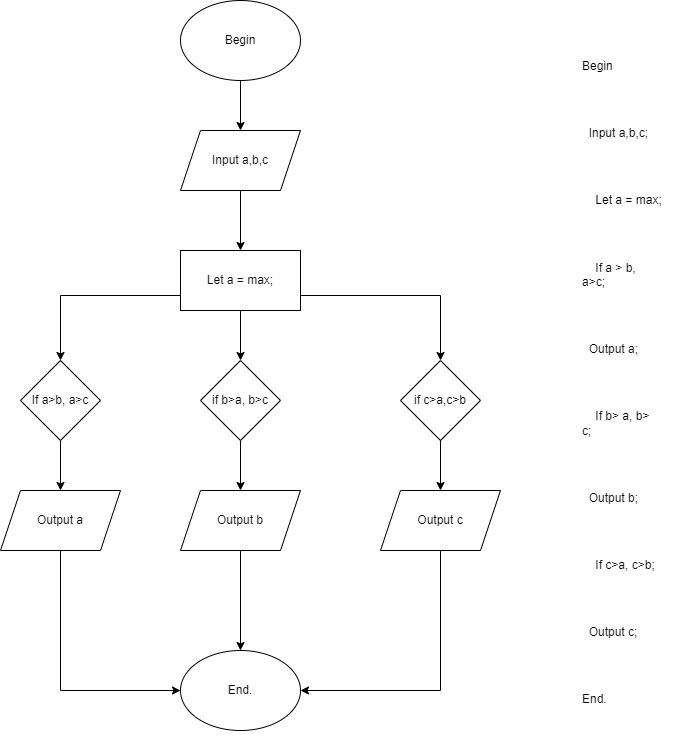

The diagram above was exported from draw.io. Its source (the exported page's mxGraphModel, read from the mxfile embedded in the PNG):
<mxGraphModel dx="1036" dy="606" grid="1" gridSize="10" guides="1" tooltips="1" connect="1" arrows="1" fold="1" page="1" pageScale="1" pageWidth="850" pageHeight="1100" math="0" shadow="0">
  <root>
    <mxCell id="0" />
    <mxCell id="1" parent="0" />
    <mxCell id="DZdfCC0QC-tVt5ohX-sF-14" value="" style="edgeStyle=orthogonalEdgeStyle;rounded=0;orthogonalLoop=1;jettySize=auto;html=1;" parent="1" source="DZdfCC0QC-tVt5ohX-sF-3" target="DZdfCC0QC-tVt5ohX-sF-4" edge="1">
      <mxGeometry relative="1" as="geometry" />
    </mxCell>
    <mxCell id="DZdfCC0QC-tVt5ohX-sF-3" value="Begin" style="ellipse;whiteSpace=wrap;html=1;" parent="1" vertex="1">
      <mxGeometry x="290" y="80" width="120" height="80" as="geometry" />
    </mxCell>
    <mxCell id="DZdfCC0QC-tVt5ohX-sF-15" value="" style="edgeStyle=orthogonalEdgeStyle;rounded=0;orthogonalLoop=1;jettySize=auto;html=1;" parent="1" source="DZdfCC0QC-tVt5ohX-sF-4" target="DZdfCC0QC-tVt5ohX-sF-6" edge="1">
      <mxGeometry relative="1" as="geometry" />
    </mxCell>
    <mxCell id="DZdfCC0QC-tVt5ohX-sF-4" value="Input a,b,c" style="shape=parallelogram;perimeter=parallelogramPerimeter;whiteSpace=wrap;html=1;fixedSize=1;" parent="1" vertex="1">
      <mxGeometry x="290" y="210" width="120" height="60" as="geometry" />
    </mxCell>
    <mxCell id="DZdfCC0QC-tVt5ohX-sF-16" value="" style="edgeStyle=orthogonalEdgeStyle;rounded=0;orthogonalLoop=1;jettySize=auto;html=1;" parent="1" source="DZdfCC0QC-tVt5ohX-sF-6" target="DZdfCC0QC-tVt5ohX-sF-8" edge="1">
      <mxGeometry relative="1" as="geometry" />
    </mxCell>
    <mxCell id="DZdfCC0QC-tVt5ohX-sF-17" style="edgeStyle=orthogonalEdgeStyle;rounded=0;orthogonalLoop=1;jettySize=auto;html=1;exitX=0;exitY=0.75;exitDx=0;exitDy=0;entryX=0.5;entryY=0;entryDx=0;entryDy=0;" parent="1" source="DZdfCC0QC-tVt5ohX-sF-6" target="DZdfCC0QC-tVt5ohX-sF-7" edge="1">
      <mxGeometry relative="1" as="geometry" />
    </mxCell>
    <mxCell id="DZdfCC0QC-tVt5ohX-sF-18" style="edgeStyle=orthogonalEdgeStyle;rounded=0;orthogonalLoop=1;jettySize=auto;html=1;exitX=1;exitY=0.75;exitDx=0;exitDy=0;entryX=0.5;entryY=0;entryDx=0;entryDy=0;" parent="1" source="DZdfCC0QC-tVt5ohX-sF-6" target="DZdfCC0QC-tVt5ohX-sF-9" edge="1">
      <mxGeometry relative="1" as="geometry" />
    </mxCell>
    <mxCell id="DZdfCC0QC-tVt5ohX-sF-6" value="Let a = max;" style="rounded=0;whiteSpace=wrap;html=1;" parent="1" vertex="1">
      <mxGeometry x="290" y="330" width="120" height="60" as="geometry" />
    </mxCell>
    <mxCell id="DZdfCC0QC-tVt5ohX-sF-20" value="" style="edgeStyle=orthogonalEdgeStyle;rounded=0;orthogonalLoop=1;jettySize=auto;html=1;" parent="1" source="DZdfCC0QC-tVt5ohX-sF-7" target="DZdfCC0QC-tVt5ohX-sF-10" edge="1">
      <mxGeometry relative="1" as="geometry" />
    </mxCell>
    <mxCell id="DZdfCC0QC-tVt5ohX-sF-7" value="If a&amp;gt;b, a&amp;gt;c" style="rhombus;whiteSpace=wrap;html=1;" parent="1" vertex="1">
      <mxGeometry x="130" y="440" width="80" height="80" as="geometry" />
    </mxCell>
    <mxCell id="DZdfCC0QC-tVt5ohX-sF-19" value="" style="edgeStyle=orthogonalEdgeStyle;rounded=0;orthogonalLoop=1;jettySize=auto;html=1;" parent="1" source="DZdfCC0QC-tVt5ohX-sF-8" target="DZdfCC0QC-tVt5ohX-sF-11" edge="1">
      <mxGeometry relative="1" as="geometry" />
    </mxCell>
    <mxCell id="DZdfCC0QC-tVt5ohX-sF-8" value="if b&amp;gt;a, b&amp;gt;c" style="rhombus;whiteSpace=wrap;html=1;" parent="1" vertex="1">
      <mxGeometry x="310" y="440" width="80" height="80" as="geometry" />
    </mxCell>
    <mxCell id="DZdfCC0QC-tVt5ohX-sF-21" value="" style="edgeStyle=orthogonalEdgeStyle;rounded=0;orthogonalLoop=1;jettySize=auto;html=1;" parent="1" source="DZdfCC0QC-tVt5ohX-sF-9" target="DZdfCC0QC-tVt5ohX-sF-12" edge="1">
      <mxGeometry relative="1" as="geometry" />
    </mxCell>
    <mxCell id="DZdfCC0QC-tVt5ohX-sF-9" value="if c&amp;gt;a,c&amp;gt;b" style="rhombus;whiteSpace=wrap;html=1;" parent="1" vertex="1">
      <mxGeometry x="510" y="440" width="80" height="80" as="geometry" />
    </mxCell>
    <mxCell id="DZdfCC0QC-tVt5ohX-sF-22" style="edgeStyle=orthogonalEdgeStyle;rounded=0;orthogonalLoop=1;jettySize=auto;html=1;exitX=0.5;exitY=1;exitDx=0;exitDy=0;entryX=0;entryY=0.5;entryDx=0;entryDy=0;" parent="1" source="DZdfCC0QC-tVt5ohX-sF-10" target="DZdfCC0QC-tVt5ohX-sF-13" edge="1">
      <mxGeometry relative="1" as="geometry" />
    </mxCell>
    <mxCell id="DZdfCC0QC-tVt5ohX-sF-10" value="Output a" style="shape=parallelogram;perimeter=parallelogramPerimeter;whiteSpace=wrap;html=1;fixedSize=1;" parent="1" vertex="1">
      <mxGeometry x="110" y="570" width="120" height="60" as="geometry" />
    </mxCell>
    <mxCell id="DZdfCC0QC-tVt5ohX-sF-23" value="" style="edgeStyle=orthogonalEdgeStyle;rounded=0;orthogonalLoop=1;jettySize=auto;html=1;" parent="1" source="DZdfCC0QC-tVt5ohX-sF-11" target="DZdfCC0QC-tVt5ohX-sF-13" edge="1">
      <mxGeometry relative="1" as="geometry" />
    </mxCell>
    <mxCell id="DZdfCC0QC-tVt5ohX-sF-11" value="Output b" style="shape=parallelogram;perimeter=parallelogramPerimeter;whiteSpace=wrap;html=1;fixedSize=1;" parent="1" vertex="1">
      <mxGeometry x="290" y="570" width="120" height="60" as="geometry" />
    </mxCell>
    <mxCell id="DZdfCC0QC-tVt5ohX-sF-24" style="edgeStyle=orthogonalEdgeStyle;rounded=0;orthogonalLoop=1;jettySize=auto;html=1;exitX=0.5;exitY=1;exitDx=0;exitDy=0;entryX=1;entryY=0.5;entryDx=0;entryDy=0;" parent="1" source="DZdfCC0QC-tVt5ohX-sF-12" target="DZdfCC0QC-tVt5ohX-sF-13" edge="1">
      <mxGeometry relative="1" as="geometry" />
    </mxCell>
    <mxCell id="DZdfCC0QC-tVt5ohX-sF-12" value="Output c" style="shape=parallelogram;perimeter=parallelogramPerimeter;whiteSpace=wrap;html=1;fixedSize=1;" parent="1" vertex="1">
      <mxGeometry x="490" y="570" width="120" height="60" as="geometry" />
    </mxCell>
    <mxCell id="DZdfCC0QC-tVt5ohX-sF-13" value="End." style="ellipse;whiteSpace=wrap;html=1;" parent="1" vertex="1">
      <mxGeometry x="290" y="730" width="120" height="80" as="geometry" />
    </mxCell>
    <mxCell id="DZdfCC0QC-tVt5ohX-sF-25" value="&lt;p class=&quot;MsoNormal&quot;&gt;Begin&lt;/p&gt;&#10;&#10;&lt;p class=&quot;MsoNormal&quot;&gt;&lt;span style=&quot;mso-spacerun:yes&quot;&gt;&amp;nbsp; &lt;/span&gt;Input a,b,c;&lt;/p&gt;&#10;&#10;&lt;p class=&quot;MsoNormal&quot;&gt;&lt;span style=&quot;mso-spacerun:yes&quot;&gt;&amp;nbsp;&amp;nbsp;&amp;nbsp; &lt;/span&gt;Let a = max;&lt;/p&gt;&#10;&#10;&lt;p class=&quot;MsoNormal&quot;&gt;&lt;span style=&quot;mso-spacerun:yes&quot;&gt;&amp;nbsp;&amp;nbsp;&amp;nbsp; &lt;/span&gt;If a &amp;gt; b,&#10;a&amp;gt;c;&lt;/p&gt;&#10;&#10;&lt;p class=&quot;MsoNormal&quot;&gt;&lt;span style=&quot;mso-spacerun:yes&quot;&gt;&amp;nbsp; &lt;/span&gt;Output a;&lt;/p&gt;&#10;&#10;&lt;p class=&quot;MsoNormal&quot;&gt;&lt;span style=&quot;mso-spacerun:yes&quot;&gt;&amp;nbsp;&amp;nbsp;&amp;nbsp; &lt;/span&gt;If b&amp;gt; a, b&amp;gt;&#10;c;&lt;/p&gt;&#10;&#10;&lt;p class=&quot;MsoNormal&quot;&gt;&lt;span style=&quot;mso-spacerun:yes&quot;&gt;&amp;nbsp; &lt;/span&gt;Output b;&lt;/p&gt;&#10;&#10;&lt;p class=&quot;MsoNormal&quot;&gt;&lt;span style=&quot;mso-spacerun:yes&quot;&gt;&amp;nbsp;&amp;nbsp;&amp;nbsp; &lt;/span&gt;If c&amp;gt;a, c&amp;gt;b;&#10;&lt;/p&gt;&#10;&#10;&lt;p class=&quot;MsoNormal&quot;&gt;&lt;span style=&quot;mso-spacerun:yes&quot;&gt;&amp;nbsp; &lt;/span&gt;Output c;&lt;/p&gt;&#10;&#10;&lt;p class=&quot;MsoNormal&quot;&gt;End.&lt;/p&gt;" style="text;whiteSpace=wrap;html=1;" parent="1" vertex="1">
      <mxGeometry x="690" y="120" width="110" height="700" as="geometry" />
    </mxCell>
  </root>
</mxGraphModel>